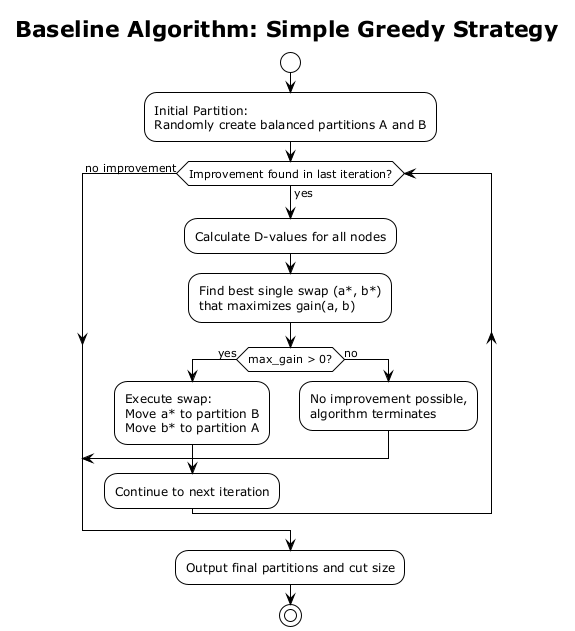

The diagram above was rendered by PlantUML. Its source (embedded in the PNG):
@startuml Simple Greedy Algorithm Flow

!theme plain
title "Baseline Algorithm: Simple Greedy Strategy"

start

:Initial Partition:
Randomly create balanced partitions A and B;

while (Improvement found in last iteration?) is (yes)
    :Calculate D-values for all nodes;
    :Find best single swap (a*, b*)
    that maximizes gain(a, b);

    if (max_gain > 0?) then (yes)
        :Execute swap:
        Move a* to partition B
        Move b* to partition A;
        :Continue to next iteration;
    else (no)
        :No improvement possible,
        algorithm terminates;
        break
    endif
endwhile (no improvement)

:Output final partitions and cut size;

stop

@enduml